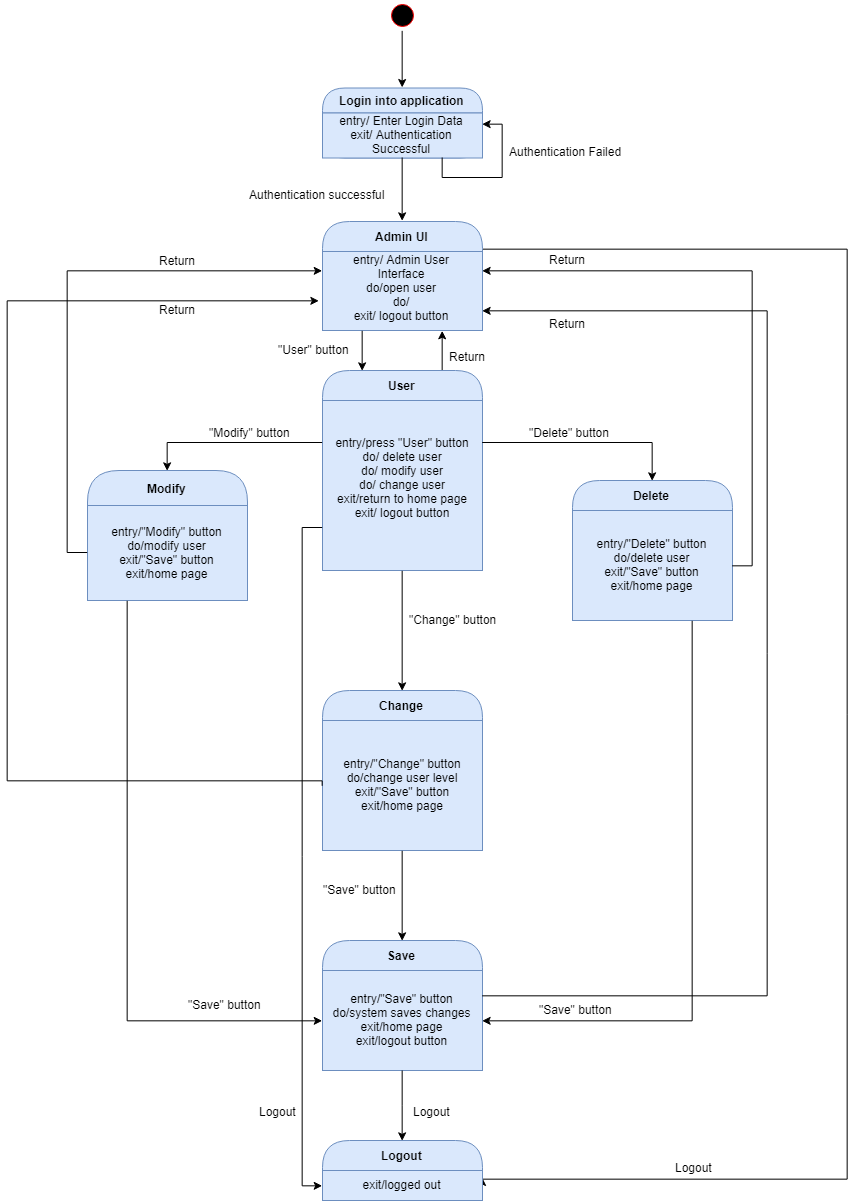

The diagram above was exported from draw.io. Its source (the exported page's mxGraphModel, read from the mxfile embedded in the PNG):
<mxGraphModel dx="1257" dy="643" grid="1" gridSize="10" guides="1" tooltips="1" connect="1" arrows="1" fold="1" page="1" pageScale="1" pageWidth="850" pageHeight="1100" math="0" shadow="0">
  <root>
    <mxCell id="0" />
    <mxCell id="1" parent="0" />
    <mxCell id="2" style="edgeStyle=orthogonalEdgeStyle;rounded=0;orthogonalLoop=1;jettySize=auto;html=1;exitX=0.5;exitY=1;exitDx=0;exitDy=0;entryX=0.5;entryY=0;entryDx=0;entryDy=0;" edge="1" source="3" target="4" parent="1">
      <mxGeometry relative="1" as="geometry" />
    </mxCell>
    <mxCell id="3" value="" style="ellipse;html=1;shape=startState;fillColor=#000000;strokeColor=#ff0000;" vertex="1" parent="1">
      <mxGeometry x="420" y="20" width="30" height="30" as="geometry" />
    </mxCell>
    <mxCell id="4" value="Login into application" style="swimlane;html=1;fontStyle=1;align=center;verticalAlign=middle;childLayout=stackLayout;horizontal=1;startSize=25;horizontalStack=0;resizeParent=0;resizeLast=1;container=0;collapsible=0;rounded=1;arcSize=30;strokeColor=#6c8ebf;fillColor=#dae8fc;swimlaneFillColor=#ffffc0;" vertex="1" parent="1">
      <mxGeometry x="355" y="107.5" width="160" height="70" as="geometry" />
    </mxCell>
    <mxCell id="5" value="entry/ Enter Login Data&lt;br&gt;exit/ Authentication Successful&lt;br&gt;" style="text;html=1;strokeColor=#6c8ebf;fillColor=#dae8fc;align=center;verticalAlign=middle;spacingLeft=4;spacingRight=4;whiteSpace=wrap;overflow=hidden;rotatable=0;" vertex="1" parent="4">
      <mxGeometry y="25" width="160" height="45" as="geometry" />
    </mxCell>
    <mxCell id="6" style="edgeStyle=orthogonalEdgeStyle;rounded=0;orthogonalLoop=1;jettySize=auto;html=1;exitX=0.75;exitY=1;exitDx=0;exitDy=0;entryX=1;entryY=0.25;entryDx=0;entryDy=0;" edge="1" parent="4" source="5" target="5">
      <mxGeometry relative="1" as="geometry" />
    </mxCell>
    <mxCell id="7" style="edgeStyle=orthogonalEdgeStyle;rounded=0;orthogonalLoop=1;jettySize=auto;html=1;exitX=1;exitY=0.25;exitDx=0;exitDy=0;entryX=1;entryY=0.25;entryDx=0;entryDy=0;" edge="1" source="8" target="41" parent="1">
      <mxGeometry relative="1" as="geometry">
        <mxPoint x="880" y="1320" as="targetPoint" />
        <Array as="points">
          <mxPoint x="880" y="268" />
          <mxPoint x="880" y="1198" />
        </Array>
      </mxGeometry>
    </mxCell>
    <mxCell id="8" value="Admin UI" style="swimlane;html=1;fontStyle=1;align=center;verticalAlign=middle;childLayout=stackLayout;horizontal=1;startSize=30;horizontalStack=0;resizeParent=0;resizeLast=1;container=0;collapsible=0;rounded=1;arcSize=30;strokeColor=#6c8ebf;fillColor=#dae8fc;swimlaneFillColor=#ffffc0;" vertex="1" parent="1">
      <mxGeometry x="355" y="241" width="160" height="109" as="geometry" />
    </mxCell>
    <mxCell id="9" value="entry/ Admin User Interface&lt;br&gt;do/open user&lt;br&gt;do/&lt;br&gt;exit/ logout button&lt;br&gt;&lt;br&gt;" style="text;html=1;strokeColor=#6c8ebf;fillColor=#dae8fc;align=center;verticalAlign=middle;spacingLeft=4;spacingRight=4;whiteSpace=wrap;overflow=hidden;rotatable=0;" vertex="1" parent="8">
      <mxGeometry y="30" width="160" height="79" as="geometry" />
    </mxCell>
    <mxCell id="10" style="edgeStyle=orthogonalEdgeStyle;rounded=0;orthogonalLoop=1;jettySize=auto;html=1;exitX=0.5;exitY=1;exitDx=0;exitDy=0;entryX=0.5;entryY=0;entryDx=0;entryDy=0;" edge="1" source="5" target="8" parent="1">
      <mxGeometry relative="1" as="geometry" />
    </mxCell>
    <mxCell id="11" value="Authentication successful" style="text;html=1;resizable=0;points=[];autosize=1;align=left;verticalAlign=top;spacingTop=-4;" vertex="1" parent="1">
      <mxGeometry x="280" y="205" width="150" height="20" as="geometry" />
    </mxCell>
    <mxCell id="12" value="Authentication Failed" style="text;html=1;resizable=0;points=[];autosize=1;align=left;verticalAlign=top;spacingTop=-4;" vertex="1" parent="1">
      <mxGeometry x="540" y="162" width="130" height="20" as="geometry" />
    </mxCell>
    <mxCell id="13" style="edgeStyle=orthogonalEdgeStyle;rounded=0;orthogonalLoop=1;jettySize=auto;html=1;exitX=0.75;exitY=0;exitDx=0;exitDy=0;entryX=0.75;entryY=1;entryDx=0;entryDy=0;" edge="1" source="14" target="9" parent="1">
      <mxGeometry relative="1" as="geometry" />
    </mxCell>
    <mxCell id="14" value="User" style="swimlane;html=1;fontStyle=1;align=center;verticalAlign=middle;childLayout=stackLayout;horizontal=1;startSize=30;horizontalStack=0;resizeParent=0;resizeLast=1;container=0;collapsible=0;rounded=1;arcSize=30;strokeColor=#6c8ebf;fillColor=#dae8fc;swimlaneFillColor=#ffffc0;" vertex="1" parent="1">
      <mxGeometry x="355" y="390" width="160" height="200" as="geometry" />
    </mxCell>
    <mxCell id="15" value="entry/press &quot;User&quot; button&lt;br&gt;do/ delete user&lt;br&gt;do/ modify user&lt;br&gt;do/ change user&lt;br&gt;exit/return to home page&lt;br&gt;exit/ logout button&lt;br&gt;&lt;br&gt;" style="text;html=1;strokeColor=#6c8ebf;fillColor=#dae8fc;align=center;verticalAlign=middle;spacingLeft=4;spacingRight=4;whiteSpace=wrap;overflow=hidden;rotatable=0;" vertex="1" parent="14">
      <mxGeometry y="30" width="160" height="170" as="geometry" />
    </mxCell>
    <mxCell id="16" value="&quot;User&quot; button" style="text;html=1;resizable=0;points=[];autosize=1;align=left;verticalAlign=top;spacingTop=-4;" vertex="1" parent="1">
      <mxGeometry x="309" y="360" width="90" height="20" as="geometry" />
    </mxCell>
    <mxCell id="17" value="Delete" style="swimlane;html=1;fontStyle=1;align=center;verticalAlign=middle;childLayout=stackLayout;horizontal=1;startSize=30;horizontalStack=0;resizeParent=0;resizeLast=1;container=0;collapsible=0;rounded=1;arcSize=30;strokeColor=#6c8ebf;fillColor=#dae8fc;swimlaneFillColor=#ffffc0;" vertex="1" parent="1">
      <mxGeometry x="605" y="500" width="160" height="140" as="geometry" />
    </mxCell>
    <mxCell id="18" value="entry/&quot;Delete&quot; button&lt;br&gt;do/delete user&lt;br&gt;exit/&quot;Save&quot; button&lt;br&gt;exit/home page&lt;br&gt;" style="text;html=1;strokeColor=#6c8ebf;fillColor=#dae8fc;align=center;verticalAlign=middle;spacingLeft=4;spacingRight=4;whiteSpace=wrap;overflow=hidden;rotatable=0;" vertex="1" parent="17">
      <mxGeometry y="30" width="160" height="110" as="geometry" />
    </mxCell>
    <mxCell id="19" style="edgeStyle=orthogonalEdgeStyle;rounded=0;orthogonalLoop=1;jettySize=auto;html=1;exitX=1;exitY=0.25;exitDx=0;exitDy=0;entryX=0.5;entryY=0;entryDx=0;entryDy=0;" edge="1" source="15" target="17" parent="1">
      <mxGeometry relative="1" as="geometry" />
    </mxCell>
    <mxCell id="20" value="&quot;Delete&quot; button" style="text;html=1;resizable=0;points=[];autosize=1;align=left;verticalAlign=top;spacingTop=-4;" vertex="1" parent="1">
      <mxGeometry x="560" y="443" width="100" height="20" as="geometry" />
    </mxCell>
    <mxCell id="21" value="Modify" style="swimlane;html=1;fontStyle=1;align=center;verticalAlign=middle;childLayout=stackLayout;horizontal=1;startSize=35;horizontalStack=0;resizeParent=0;resizeLast=1;container=0;collapsible=0;rounded=1;arcSize=30;strokeColor=#6c8ebf;fillColor=#dae8fc;swimlaneFillColor=#ffffc0;" vertex="1" parent="1">
      <mxGeometry x="120" y="490" width="160" height="130" as="geometry" />
    </mxCell>
    <mxCell id="22" value="entry/&quot;Modify&quot; button&lt;br&gt;do/modify user&lt;br&gt;exit/&quot;Save&quot; button&lt;br&gt;exit/home page&lt;br&gt;" style="text;html=1;strokeColor=#6c8ebf;fillColor=#dae8fc;align=center;verticalAlign=middle;spacingLeft=4;spacingRight=4;whiteSpace=wrap;overflow=hidden;rotatable=0;" vertex="1" parent="21">
      <mxGeometry y="35" width="160" height="95" as="geometry" />
    </mxCell>
    <mxCell id="23" style="edgeStyle=orthogonalEdgeStyle;rounded=0;orthogonalLoop=1;jettySize=auto;html=1;exitX=0;exitY=0.25;exitDx=0;exitDy=0;entryX=0.5;entryY=0;entryDx=0;entryDy=0;" edge="1" source="15" target="21" parent="1">
      <mxGeometry relative="1" as="geometry" />
    </mxCell>
    <mxCell id="24" value="&quot;Modify&quot; button" style="text;html=1;resizable=0;points=[];autosize=1;align=left;verticalAlign=top;spacingTop=-4;" vertex="1" parent="1">
      <mxGeometry x="240" y="443" width="100" height="20" as="geometry" />
    </mxCell>
    <mxCell id="25" value="Change" style="swimlane;html=1;fontStyle=1;align=center;verticalAlign=middle;childLayout=stackLayout;horizontal=1;startSize=30;horizontalStack=0;resizeParent=0;resizeLast=1;container=0;collapsible=0;rounded=1;arcSize=30;strokeColor=#6c8ebf;fillColor=#dae8fc;swimlaneFillColor=#ffffc0;" vertex="1" parent="1">
      <mxGeometry x="355" y="710" width="160" height="160" as="geometry" />
    </mxCell>
    <mxCell id="26" value="entry/&quot;Change&quot; button&lt;br&gt;do/change user level&lt;br&gt;exit/&quot;Save&quot; button&lt;br&gt;exit/home page&lt;br&gt;" style="text;html=1;strokeColor=#6c8ebf;fillColor=#dae8fc;align=center;verticalAlign=middle;spacingLeft=4;spacingRight=4;whiteSpace=wrap;overflow=hidden;rotatable=0;" vertex="1" parent="25">
      <mxGeometry y="30" width="160" height="130" as="geometry" />
    </mxCell>
    <mxCell id="27" style="edgeStyle=orthogonalEdgeStyle;rounded=0;orthogonalLoop=1;jettySize=auto;html=1;exitX=0.5;exitY=1;exitDx=0;exitDy=0;entryX=0.5;entryY=0;entryDx=0;entryDy=0;" edge="1" source="15" target="25" parent="1">
      <mxGeometry relative="1" as="geometry" />
    </mxCell>
    <mxCell id="28" value="&quot;Change&quot; button" style="text;html=1;resizable=0;points=[];autosize=1;align=left;verticalAlign=top;spacingTop=-4;" vertex="1" parent="1">
      <mxGeometry x="440" y="630" width="100" height="20" as="geometry" />
    </mxCell>
    <mxCell id="29" value="Return" style="text;html=1;resizable=0;points=[];autosize=1;align=left;verticalAlign=top;spacingTop=-4;" vertex="1" parent="1">
      <mxGeometry x="190" y="271" width="50" height="20" as="geometry" />
    </mxCell>
    <mxCell id="30" value="Return" style="text;html=1;resizable=0;points=[];autosize=1;align=left;verticalAlign=top;spacingTop=-4;" vertex="1" parent="1">
      <mxGeometry x="190" y="320" width="50" height="20" as="geometry" />
    </mxCell>
    <mxCell id="31" value="Return" style="text;html=1;resizable=0;points=[];autosize=1;align=left;verticalAlign=top;spacingTop=-4;" vertex="1" parent="1">
      <mxGeometry x="580" y="270" width="50" height="20" as="geometry" />
    </mxCell>
    <mxCell id="32" value="Save" style="swimlane;html=1;fontStyle=1;align=center;verticalAlign=middle;childLayout=stackLayout;horizontal=1;startSize=30;horizontalStack=0;resizeParent=0;resizeLast=1;container=0;collapsible=0;rounded=1;arcSize=30;strokeColor=#6c8ebf;fillColor=#dae8fc;swimlaneFillColor=#ffffc0;" vertex="1" parent="1">
      <mxGeometry x="355" y="960" width="160" height="130" as="geometry" />
    </mxCell>
    <mxCell id="33" value="entry/&quot;Save&quot; button&lt;br&gt;do/system saves changes&lt;br&gt;exit/home page&lt;br&gt;exit/logout button&lt;br&gt;" style="text;html=1;strokeColor=#6c8ebf;fillColor=#dae8fc;align=center;verticalAlign=middle;spacingLeft=4;spacingRight=4;whiteSpace=wrap;overflow=hidden;rotatable=0;" vertex="1" parent="32">
      <mxGeometry y="30" width="160" height="100" as="geometry" />
    </mxCell>
    <mxCell id="34" style="edgeStyle=orthogonalEdgeStyle;rounded=0;orthogonalLoop=1;jettySize=auto;html=1;exitX=0.5;exitY=1;exitDx=0;exitDy=0;entryX=0.5;entryY=0;entryDx=0;entryDy=0;" edge="1" source="26" target="32" parent="1">
      <mxGeometry relative="1" as="geometry" />
    </mxCell>
    <mxCell id="35" style="edgeStyle=orthogonalEdgeStyle;rounded=0;orthogonalLoop=1;jettySize=auto;html=1;exitX=0.25;exitY=1;exitDx=0;exitDy=0;entryX=0;entryY=0.5;entryDx=0;entryDy=0;" edge="1" source="22" target="33" parent="1">
      <mxGeometry relative="1" as="geometry" />
    </mxCell>
    <mxCell id="36" style="edgeStyle=orthogonalEdgeStyle;rounded=0;orthogonalLoop=1;jettySize=auto;html=1;exitX=0.75;exitY=1;exitDx=0;exitDy=0;entryX=1;entryY=0.5;entryDx=0;entryDy=0;" edge="1" source="18" target="33" parent="1">
      <mxGeometry relative="1" as="geometry" />
    </mxCell>
    <mxCell id="37" value="&quot;Save&quot; button" style="text;html=1;resizable=0;points=[];autosize=1;align=left;verticalAlign=top;spacingTop=-4;" vertex="1" parent="1">
      <mxGeometry x="354" y="900" width="90" height="20" as="geometry" />
    </mxCell>
    <mxCell id="38" value="&quot;Save&quot; button" style="text;html=1;resizable=0;points=[];autosize=1;align=left;verticalAlign=top;spacingTop=-4;" vertex="1" parent="1">
      <mxGeometry x="219" y="1015" width="90" height="20" as="geometry" />
    </mxCell>
    <mxCell id="39" value="&quot;Save&quot; button" style="text;html=1;resizable=0;points=[];autosize=1;align=left;verticalAlign=top;spacingTop=-4;" vertex="1" parent="1">
      <mxGeometry x="570" y="1020" width="90" height="20" as="geometry" />
    </mxCell>
    <mxCell id="40" value="Logout" style="swimlane;html=1;fontStyle=1;align=center;verticalAlign=middle;childLayout=stackLayout;horizontal=1;startSize=30;horizontalStack=0;resizeParent=0;resizeLast=1;container=0;collapsible=0;rounded=1;arcSize=30;strokeColor=#6c8ebf;fillColor=#dae8fc;swimlaneFillColor=#ffffc0;" vertex="1" parent="1">
      <mxGeometry x="355" y="1160" width="160" height="60" as="geometry" />
    </mxCell>
    <mxCell id="41" value="exit/logged out" style="text;html=1;strokeColor=#6c8ebf;fillColor=#dae8fc;align=center;verticalAlign=middle;spacingLeft=4;spacingRight=4;whiteSpace=wrap;overflow=hidden;rotatable=0;" vertex="1" parent="40">
      <mxGeometry y="30" width="160" height="30" as="geometry" />
    </mxCell>
    <mxCell id="42" style="edgeStyle=orthogonalEdgeStyle;rounded=0;orthogonalLoop=1;jettySize=auto;html=1;entryX=0.5;entryY=0;entryDx=0;entryDy=0;" edge="1" source="33" target="40" parent="1">
      <mxGeometry relative="1" as="geometry" />
    </mxCell>
    <mxCell id="43" value="Return" style="text;html=1;resizable=0;points=[];autosize=1;align=left;verticalAlign=top;spacingTop=-4;" vertex="1" parent="1">
      <mxGeometry x="480" y="367" width="50" height="20" as="geometry" />
    </mxCell>
    <mxCell id="44" style="edgeStyle=orthogonalEdgeStyle;rounded=0;orthogonalLoop=1;jettySize=auto;html=1;exitX=0;exitY=0.5;exitDx=0;exitDy=0;entryX=0;entryY=0.25;entryDx=0;entryDy=0;" edge="1" source="22" target="9" parent="1">
      <mxGeometry relative="1" as="geometry" />
    </mxCell>
    <mxCell id="45" style="edgeStyle=orthogonalEdgeStyle;rounded=0;orthogonalLoop=1;jettySize=auto;html=1;exitX=1;exitY=0.5;exitDx=0;exitDy=0;entryX=1;entryY=0.25;entryDx=0;entryDy=0;" edge="1" source="18" target="9" parent="1">
      <mxGeometry relative="1" as="geometry" />
    </mxCell>
    <mxCell id="46" style="edgeStyle=orthogonalEdgeStyle;rounded=0;orthogonalLoop=1;jettySize=auto;html=1;exitX=0;exitY=0.5;exitDx=0;exitDy=0;entryX=-0.019;entryY=0.62;entryDx=0;entryDy=0;entryPerimeter=0;" edge="1" source="26" target="9" parent="1">
      <mxGeometry relative="1" as="geometry">
        <mxPoint x="40" y="310" as="targetPoint" />
        <Array as="points">
          <mxPoint x="355" y="800" />
          <mxPoint x="40" y="800" />
          <mxPoint x="40" y="320" />
        </Array>
      </mxGeometry>
    </mxCell>
    <mxCell id="47" style="edgeStyle=orthogonalEdgeStyle;rounded=0;orthogonalLoop=1;jettySize=auto;html=1;exitX=1;exitY=0.25;exitDx=0;exitDy=0;entryX=1;entryY=0.75;entryDx=0;entryDy=0;" edge="1" source="33" target="9" parent="1">
      <mxGeometry relative="1" as="geometry">
        <mxPoint x="720" y="320" as="targetPoint" />
        <Array as="points">
          <mxPoint x="800" y="1016" />
          <mxPoint x="800" y="330" />
        </Array>
      </mxGeometry>
    </mxCell>
    <mxCell id="48" value="Return" style="text;html=1;resizable=0;points=[];autosize=1;align=left;verticalAlign=top;spacingTop=-4;" vertex="1" parent="1">
      <mxGeometry x="580" y="334" width="50" height="20" as="geometry" />
    </mxCell>
    <mxCell id="49" value="Logout" style="text;html=1;resizable=0;points=[];autosize=1;align=left;verticalAlign=top;spacingTop=-4;" vertex="1" parent="1">
      <mxGeometry x="706" y="1178" width="50" height="20" as="geometry" />
    </mxCell>
    <mxCell id="50" style="edgeStyle=orthogonalEdgeStyle;rounded=0;orthogonalLoop=1;jettySize=auto;html=1;exitX=0.25;exitY=1;exitDx=0;exitDy=0;entryX=0.25;entryY=0;entryDx=0;entryDy=0;" edge="1" source="9" target="14" parent="1">
      <mxGeometry relative="1" as="geometry" />
    </mxCell>
    <mxCell id="51" style="edgeStyle=orthogonalEdgeStyle;rounded=0;orthogonalLoop=1;jettySize=auto;html=1;exitX=0;exitY=0.75;exitDx=0;exitDy=0;entryX=0;entryY=0.5;entryDx=0;entryDy=0;" edge="1" source="15" target="41" parent="1">
      <mxGeometry relative="1" as="geometry" />
    </mxCell>
    <mxCell id="52" value="Logout" style="text;html=1;resizable=0;points=[];autosize=1;align=left;verticalAlign=top;spacingTop=-4;" vertex="1" parent="1">
      <mxGeometry x="290" y="1122" width="50" height="20" as="geometry" />
    </mxCell>
    <mxCell id="53" value="Logout" style="text;html=1;resizable=0;points=[];autosize=1;align=left;verticalAlign=top;spacingTop=-4;" vertex="1" parent="1">
      <mxGeometry x="444" y="1122" width="50" height="20" as="geometry" />
    </mxCell>
  </root>
</mxGraphModel>